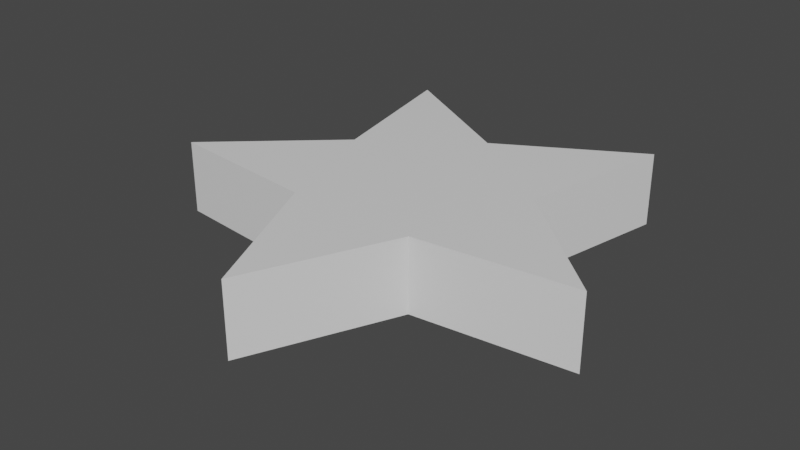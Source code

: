 # Source: star.blend  (saved by Blender 3.2.14; exported with 4.5.12 LTS)
import bpy
from mathutils import Matrix  # noqa: F401  (used for matrix-valued properties, if any)

bpy.ops.wm.read_factory_settings(use_empty=True)
scene = bpy.context.scene
scene.name = 'Scene'

# ---- collections
col_collection = bpy.data.collections.new('Collection'); scene.collection.children.link(col_collection)

# ---- materials (node trees are filled in below, after node groups)
mat_starcolor = bpy.data.materials.new('StarColor')
mat_starcolor.alpha_threshold = 0.0
mat_starcolor.use_transparent_shadow = False
mat_starcolor.line_color = (0.0, 0.0, 0.0, 1.0)

# ---- material node trees
mat_starcolor.use_nodes = True; mat_starcolor.node_tree.nodes.clear()
_N = mat_starcolor.node_tree.nodes; _L = mat_starcolor.node_tree.links
n0 = _N.new('ShaderNodeOutputMaterial'); n0.name = 'Material Output'; n0.location = (300, 300)
n1 = _N.new('ShaderNodeBsdfPrincipled'); n1.name = 'Principled BSDF'; n1.location = (10, 300)
n1.distribution = 'GGX'
n1.subsurface_method = 'RANDOM_WALK_SKIN'
n1.inputs[2].default_value = 0.4
n1.inputs[3].default_value = 1.45
n1.inputs[27].default_value = (0.0, 0.0, 0.0, 1.0)
n1.inputs[28].default_value = 1.0
_L.new(n1.outputs[0], n0.inputs[0])
n0.is_active_output = True

# ---- world
world_world = bpy.data.worlds.new('World'); scene.world = world_world
world_world.use_nodes = True; world_world.node_tree.nodes.clear()
_N = world_world.node_tree.nodes; _L = world_world.node_tree.links
n0 = _N.new('ShaderNodeOutputWorld'); n0.name = 'World Output'; n0.location = (300, 300)
n1 = _N.new('ShaderNodeBackground'); n1.name = 'Background'; n1.location = (10, 300)
n1.inputs[0].default_value = (0.05088, 0.05088, 0.05088, 1.0)
_L.new(n1.outputs[0], n0.inputs[0])
n0.is_active_output = True
world_world.color = (0.05088, 0.05088, 0.05088)
world_world.use_sun_shadow = False
world_world.sun_shadow_jitter_overblur = 0.0

# ---- meshes
me_cylinder = bpy.data.meshes.new('Cylinder')
me_cylinder.from_pydata([(2.292e-09, 0.4711, -0.1589), (0.5878, 0.809, -0.1589), (0.4481, 0.1456, -0.1589), (0.9511, -0.309, -0.1589), (0.2769, -0.3811, -0.1589), (-7.252e-08, -1.0, -0.1589), (-0.2769, -0.3811, -0.1589), (-0.9511, -0.309, -0.1589), (-0.4481, 0.1456, -0.1589), (-0.5878, 0.809, -0.1589), (2.292e-09, 0.4711, 0.1589), (0.5878, 0.809, 0.1589), (0.4481, 0.1456, 0.1589), (0.9511, -0.309, 0.1589), (0.2769, -0.3811, 0.1589), (-7.252e-08, -1.0, 0.1589), (-0.2769, -0.3811, 0.1589), (-0.9511, -0.309, 0.1589), (-0.4481, 0.1456, 0.1589), (-0.5878, 0.809, 0.1589)], [], [(0, 9, 8, 7, 6, 5, 4, 3, 2, 1), (10, 11, 12, 13, 14, 15, 16, 17, 18, 19), (3, 4, 14, 13), (0, 1, 11, 10), (7, 8, 18, 17), (4, 5, 15, 14), (1, 2, 12, 11), (8, 9, 19, 18), (5, 6, 16, 15), (2, 3, 13, 12), (9, 0, 10, 19), (6, 7, 17, 16)])
_uv = me_cylinder.uv_layers.new(name='UVMap')
_uv.uv.foreach_set('vector', [0.75, 0.49, 0.6089, 0.4442, 0.5217, 0.3242, 0.5217, 0.1758, 0.6089, 0.05584, 0.75, 0.01, 0.8911, 0.05584, 0.9783, 0.1758, 0.9783, 0.3242, 0.8911, 0.4442, 0.75, 0.49, 0.8911, 0.4442, 0.9783, 0.3242, 0.9783, 0.1758, 0.8911, 0.05584, 0.75, 0.01, 0.6089, 0.05584, 0.5217, 0.1758, 0.5217, 0.3242, 0.6089, 0.4442, 0.9783, 0.1758, 0.8911, 0.05584, 0.8911, 0.05584, 0.9783, 0.1758, 0.75, 0.49, 0.8911, 0.4442, 0.8911, 0.4442, 0.75, 0.49, 0.5217, 0.1758, 0.5217, 0.3242, 0.5217, 0.3242, 0.5217, 0.1758, 0.8911, 0.05584, 0.75, 0.01, 0.75, 0.01, 0.8911, 0.05584, 0.8911, 0.4442, 0.9783, 0.3242, 0.9783, 0.3242, 0.8911, 0.4442, 0.5217, 0.3242, 0.6089, 0.4442, 0.6089, 0.4442, 0.5217, 0.3242, 0.75, 0.01, 0.6089, 0.05584, 0.6089, 0.05584, 0.75, 0.01, 0.9783, 0.3242, 0.9783, 0.1758, 0.9783, 0.1758, 0.9783, 0.3242, 0.6089, 0.4442, 0.75, 0.49, 0.75, 0.49, 0.6089, 0.4442, 0.6089, 0.05584, 0.5217, 0.1758, 0.5217, 0.1758, 0.6089, 0.05584])
me_cylinder.materials.append(mat_starcolor)
me_cylinder.update()

# ---- objects
ob_cylinder = bpy.data.objects.new('Cylinder', me_cylinder)

# ---- transforms, parenting, visibility, modifiers, constraints
ob_cylinder.location = (0.0, 0.0, 0.0)

# ---- collection membership
col_collection.objects.link(ob_cylinder)

# ---- scene / render settings (as saved in the file)
scene.frame_start = 1; scene.frame_end = 250; scene.frame_set(1)
scene.render.engine = 'BLENDER_EEVEE_NEXT'
scene.cycles.sampling_pattern = 'TABULATED_SOBOL'
scene.cycles.use_light_tree = False
scene.view_settings.view_transform = 'Filmic'
bpy.context.view_layer.update()

# ---- added for rendering (the .blend has no active camera and no usable light): camera, sun
cam_auto = bpy.data.cameras.new('AutoCamera')
cam_auto.lens = 50.0
cam_auto.sensor_width = 36.0
cam_auto.clip_end = 1000.0
ob_auto_camera = bpy.data.objects.new('AutoCamera', cam_auto)
scene.collection.objects.link(ob_auto_camera)
ob_auto_camera.location = (2.44645, -3.03123, 1.95716)
ob_auto_camera.rotation_euler = (1.09748, -7.21219e-08, 0.694738)
scene.camera = ob_auto_camera
light_auto_sun = bpy.data.lights.new('AutoSun', 'SUN')
light_auto_sun.energy = 3.0
light_auto_sun.angle = 0.0523599
ob_auto_sun = bpy.data.objects.new('AutoSun', light_auto_sun)
scene.collection.objects.link(ob_auto_sun)
ob_auto_sun.rotation_euler = (0.872665, 0.174533, 0.523599)
bpy.context.view_layer.update()
